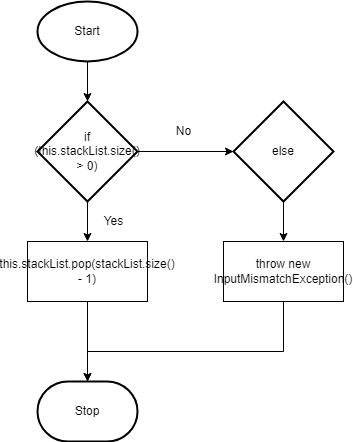

The diagram above was exported from draw.io. Its source (the exported page's mxGraphModel, read from the mxfile embedded in the PNG):
<mxGraphModel dx="1074" dy="749" grid="1" gridSize="10" guides="1" tooltips="1" connect="1" arrows="1" fold="1" page="1" pageScale="1" pageWidth="827" pageHeight="1169" math="0" shadow="0">
  <root>
    <mxCell id="0" />
    <mxCell id="1" parent="0" />
    <mxCell id="10" style="edgeStyle=orthogonalEdgeStyle;rounded=0;html=1;entryX=0.5;entryY=0;entryDx=0;entryDy=0;entryPerimeter=0;" edge="1" parent="1" source="2" target="9">
      <mxGeometry relative="1" as="geometry" />
    </mxCell>
    <mxCell id="2" value="Start" style="strokeWidth=2;html=1;shape=mxgraph.flowchart.start_1;whiteSpace=wrap;" vertex="1" parent="1">
      <mxGeometry x="364" y="40" width="100" height="60" as="geometry" />
    </mxCell>
    <mxCell id="18" style="edgeStyle=orthogonalEdgeStyle;rounded=0;html=1;entryX=0.5;entryY=0;entryDx=0;entryDy=0;entryPerimeter=0;" edge="1" parent="1" source="4" target="16">
      <mxGeometry relative="1" as="geometry" />
    </mxCell>
    <mxCell id="4" value="this.stackList.pop(stackList.size() - 1)" style="rounded=0;whiteSpace=wrap;html=1;" vertex="1" parent="1">
      <mxGeometry x="354" y="280" width="120" height="60" as="geometry" />
    </mxCell>
    <mxCell id="15" style="edgeStyle=orthogonalEdgeStyle;rounded=0;html=1;entryX=0.5;entryY=0;entryDx=0;entryDy=0;" edge="1" parent="1" source="8" target="13">
      <mxGeometry relative="1" as="geometry" />
    </mxCell>
    <mxCell id="8" value="else" style="strokeWidth=2;html=1;shape=mxgraph.flowchart.decision;whiteSpace=wrap;" vertex="1" parent="1">
      <mxGeometry x="560" y="140" width="100" height="100" as="geometry" />
    </mxCell>
    <mxCell id="11" style="edgeStyle=orthogonalEdgeStyle;rounded=0;html=1;entryX=0.5;entryY=0;entryDx=0;entryDy=0;" edge="1" parent="1" source="9" target="4">
      <mxGeometry relative="1" as="geometry" />
    </mxCell>
    <mxCell id="14" style="edgeStyle=orthogonalEdgeStyle;rounded=0;html=1;entryX=0;entryY=0.5;entryDx=0;entryDy=0;entryPerimeter=0;" edge="1" parent="1" source="9" target="8">
      <mxGeometry relative="1" as="geometry" />
    </mxCell>
    <mxCell id="9" value="&lt;span&gt;if (this.stackList.size() &amp;gt; 0)&lt;/span&gt;" style="strokeWidth=2;html=1;shape=mxgraph.flowchart.decision;whiteSpace=wrap;" vertex="1" parent="1">
      <mxGeometry x="364" y="140" width="100" height="100" as="geometry" />
    </mxCell>
    <mxCell id="19" style="edgeStyle=orthogonalEdgeStyle;rounded=0;html=1;entryX=0.5;entryY=0;entryDx=0;entryDy=0;entryPerimeter=0;" edge="1" parent="1" source="13" target="16">
      <mxGeometry relative="1" as="geometry">
        <Array as="points">
          <mxPoint x="610" y="390" />
          <mxPoint x="414" y="390" />
        </Array>
      </mxGeometry>
    </mxCell>
    <mxCell id="13" value="throw new InputMismatchException()" style="rounded=0;whiteSpace=wrap;html=1;" vertex="1" parent="1">
      <mxGeometry x="550" y="280" width="120" height="60" as="geometry" />
    </mxCell>
    <mxCell id="16" value="Stop" style="strokeWidth=2;html=1;shape=mxgraph.flowchart.terminator;whiteSpace=wrap;" vertex="1" parent="1">
      <mxGeometry x="364" y="420" width="100" height="60" as="geometry" />
    </mxCell>
    <mxCell id="20" value="Yes" style="text;html=1;align=center;verticalAlign=middle;resizable=0;points=[];autosize=1;strokeColor=none;fillColor=none;" vertex="1" parent="1">
      <mxGeometry x="420" y="250" width="40" height="20" as="geometry" />
    </mxCell>
    <mxCell id="21" value="No" style="text;html=1;align=center;verticalAlign=middle;resizable=0;points=[];autosize=1;strokeColor=none;fillColor=none;" vertex="1" parent="1">
      <mxGeometry x="495" y="160" width="30" height="20" as="geometry" />
    </mxCell>
  </root>
</mxGraphModel>